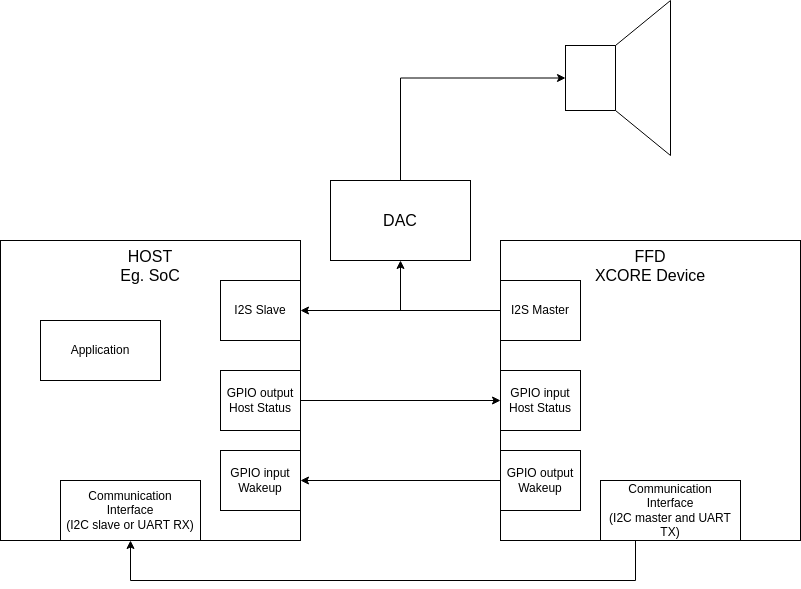

The diagram above was exported from draw.io. Its source (the exported page's mxGraphModel, read from the mxfile embedded in the PNG):
<mxGraphModel dx="1434" dy="843" grid="1" gridSize="10" guides="1" tooltips="1" connect="1" arrows="1" fold="1" page="1" pageScale="1" pageWidth="850" pageHeight="1100" math="0" shadow="0">
  <root>
    <mxCell id="0" />
    <mxCell id="1" parent="0" />
    <mxCell id="sJah7TEOCiyxfXh5pVAy-1" value="HOST&lt;br style=&quot;font-size: 16px;&quot;&gt;Eg. SoC" style="whiteSpace=wrap;html=1;aspect=fixed;verticalAlign=top;fontSize=16;" parent="1" vertex="1">
      <mxGeometry x="20" y="260" width="300" height="300" as="geometry" />
    </mxCell>
    <mxCell id="sJah7TEOCiyxfXh5pVAy-2" value="Application" style="rounded=0;whiteSpace=wrap;html=1;" parent="1" vertex="1">
      <mxGeometry x="60" y="340" width="120" height="60" as="geometry" />
    </mxCell>
    <mxCell id="sJah7TEOCiyxfXh5pVAy-27" style="edgeStyle=orthogonalEdgeStyle;rounded=0;orthogonalLoop=1;jettySize=auto;html=1;exitX=1;exitY=0.5;exitDx=0;exitDy=0;entryX=0;entryY=0.5;entryDx=0;entryDy=0;fontSize=16;" parent="1" source="sJah7TEOCiyxfXh5pVAy-3" target="sJah7TEOCiyxfXh5pVAy-13" edge="1">
      <mxGeometry relative="1" as="geometry" />
    </mxCell>
    <mxCell id="sJah7TEOCiyxfXh5pVAy-3" value="GPIO output&lt;br&gt;Host Status" style="rounded=0;whiteSpace=wrap;html=1;" parent="1" vertex="1">
      <mxGeometry x="240" y="390" width="80" height="60" as="geometry" />
    </mxCell>
    <mxCell id="sJah7TEOCiyxfXh5pVAy-4" value="GPIO input&lt;br&gt;Wakeup" style="rounded=0;whiteSpace=wrap;html=1;" parent="1" vertex="1">
      <mxGeometry x="240" y="470" width="80" height="60" as="geometry" />
    </mxCell>
    <mxCell id="sJah7TEOCiyxfXh5pVAy-5" value="Communication &lt;br&gt;Interface&lt;br&gt;(I2C slave or UART RX)" style="rounded=0;whiteSpace=wrap;html=1;" parent="1" vertex="1">
      <mxGeometry x="80" y="500" width="140" height="60" as="geometry" />
    </mxCell>
    <mxCell id="sJah7TEOCiyxfXh5pVAy-6" value="FFD&lt;br&gt;XCORE Device" style="whiteSpace=wrap;html=1;aspect=fixed;verticalAlign=top;fontSize=16;" parent="1" vertex="1">
      <mxGeometry x="520" y="260" width="300" height="300" as="geometry" />
    </mxCell>
    <mxCell id="sJah7TEOCiyxfXh5pVAy-8" value="I2S Slave" style="rounded=0;whiteSpace=wrap;html=1;" parent="1" vertex="1">
      <mxGeometry x="240" y="300" width="80" height="60" as="geometry" />
    </mxCell>
    <mxCell id="sJah7TEOCiyxfXh5pVAy-26" style="edgeStyle=orthogonalEdgeStyle;rounded=0;orthogonalLoop=1;jettySize=auto;html=1;exitX=0.5;exitY=0;exitDx=0;exitDy=0;entryX=0;entryY=0.5;entryDx=0;entryDy=0;fontSize=16;" parent="1" source="sJah7TEOCiyxfXh5pVAy-9" target="sJah7TEOCiyxfXh5pVAy-10" edge="1">
      <mxGeometry relative="1" as="geometry" />
    </mxCell>
    <mxCell id="sJah7TEOCiyxfXh5pVAy-9" value="DAC" style="rounded=0;whiteSpace=wrap;html=1;fontSize=16;" parent="1" vertex="1">
      <mxGeometry x="350" y="200" width="140" height="80" as="geometry" />
    </mxCell>
    <mxCell id="sJah7TEOCiyxfXh5pVAy-10" value="" style="rounded=0;whiteSpace=wrap;html=1;fontSize=16;" parent="1" vertex="1">
      <mxGeometry x="585" y="65" width="50" height="65" as="geometry" />
    </mxCell>
    <mxCell id="sJah7TEOCiyxfXh5pVAy-11" value="" style="shape=trapezoid;perimeter=trapezoidPerimeter;whiteSpace=wrap;html=1;fixedSize=1;fontSize=16;rotation=-90;size=45;" parent="1" vertex="1">
      <mxGeometry x="585" y="70" width="155" height="55" as="geometry" />
    </mxCell>
    <mxCell id="sJah7TEOCiyxfXh5pVAy-24" style="edgeStyle=orthogonalEdgeStyle;rounded=0;orthogonalLoop=1;jettySize=auto;html=1;exitX=0;exitY=0.5;exitDx=0;exitDy=0;entryX=1;entryY=0.5;entryDx=0;entryDy=0;fontSize=16;" parent="1" source="sJah7TEOCiyxfXh5pVAy-12" target="sJah7TEOCiyxfXh5pVAy-8" edge="1">
      <mxGeometry relative="1" as="geometry" />
    </mxCell>
    <mxCell id="sJah7TEOCiyxfXh5pVAy-25" style="edgeStyle=orthogonalEdgeStyle;rounded=0;orthogonalLoop=1;jettySize=auto;html=1;exitX=0;exitY=0.5;exitDx=0;exitDy=0;entryX=0.5;entryY=1;entryDx=0;entryDy=0;fontSize=16;" parent="1" source="sJah7TEOCiyxfXh5pVAy-12" target="sJah7TEOCiyxfXh5pVAy-9" edge="1">
      <mxGeometry relative="1" as="geometry" />
    </mxCell>
    <mxCell id="sJah7TEOCiyxfXh5pVAy-12" value="I2S Master" style="rounded=0;whiteSpace=wrap;html=1;" parent="1" vertex="1">
      <mxGeometry x="520" y="300" width="80" height="60" as="geometry" />
    </mxCell>
    <mxCell id="sJah7TEOCiyxfXh5pVAy-13" value="GPIO input&lt;br&gt;Host Status" style="rounded=0;whiteSpace=wrap;html=1;" parent="1" vertex="1">
      <mxGeometry x="520" y="390" width="80" height="60" as="geometry" />
    </mxCell>
    <mxCell id="sJah7TEOCiyxfXh5pVAy-28" style="edgeStyle=orthogonalEdgeStyle;rounded=0;orthogonalLoop=1;jettySize=auto;html=1;exitX=0;exitY=0.5;exitDx=0;exitDy=0;entryX=1;entryY=0.5;entryDx=0;entryDy=0;fontSize=16;" parent="1" source="sJah7TEOCiyxfXh5pVAy-14" target="sJah7TEOCiyxfXh5pVAy-4" edge="1">
      <mxGeometry relative="1" as="geometry" />
    </mxCell>
    <mxCell id="sJah7TEOCiyxfXh5pVAy-14" value="GPIO output&lt;br&gt;Wakeup" style="rounded=0;whiteSpace=wrap;html=1;" parent="1" vertex="1">
      <mxGeometry x="520" y="470" width="80" height="60" as="geometry" />
    </mxCell>
    <mxCell id="sJah7TEOCiyxfXh5pVAy-22" style="edgeStyle=orthogonalEdgeStyle;rounded=0;orthogonalLoop=1;jettySize=auto;html=1;exitX=0.25;exitY=1;exitDx=0;exitDy=0;entryX=0.5;entryY=1;entryDx=0;entryDy=0;fontSize=16;" parent="1" source="sJah7TEOCiyxfXh5pVAy-15" target="sJah7TEOCiyxfXh5pVAy-5" edge="1">
      <mxGeometry relative="1" as="geometry">
        <Array as="points">
          <mxPoint x="655" y="600" />
          <mxPoint x="150" y="600" />
        </Array>
      </mxGeometry>
    </mxCell>
    <mxCell id="sJah7TEOCiyxfXh5pVAy-15" value="Communication &lt;br&gt;Interface&lt;br&gt;(I2C master and UART TX)" style="rounded=0;whiteSpace=wrap;html=1;" parent="1" vertex="1">
      <mxGeometry x="620" y="500" width="140" height="60" as="geometry" />
    </mxCell>
  </root>
</mxGraphModel>